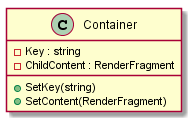

The diagram above was rendered by PlantUML. Its source (embedded in the PNG):
@startuml component-container

class Container {
    -Key : string
    -ChildContent : RenderFragment
    +SetKey(string)
    +SetContent(RenderFragment)
}

@enduml